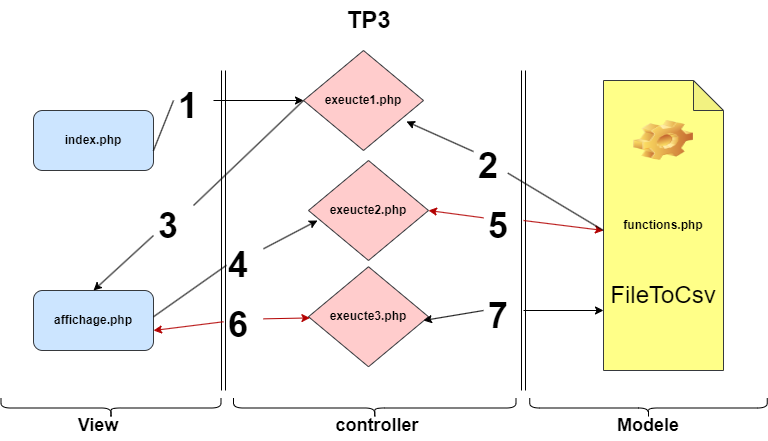

The diagram above was exported from draw.io. Its source (the exported page's mxGraphModel, read from the mxfile embedded in the PNG):
<mxGraphModel dx="1194" dy="814" grid="1" gridSize="10" guides="1" tooltips="1" connect="1" arrows="1" fold="1" page="1" pageScale="1" pageWidth="827" pageHeight="1169" background="#FFFFFF" math="0" shadow="0">
  <root>
    <mxCell id="0" />
    <mxCell id="1" parent="0" />
    <mxCell id="vljDlay27rQES8q4MsSD-1" value="" style="endArrow=none;html=1;rounded=0;shape=link;" edge="1" parent="1">
      <mxGeometry width="50" height="50" relative="1" as="geometry">
        <mxPoint x="260" y="400" as="sourcePoint" />
        <mxPoint x="260" y="80" as="targetPoint" />
      </mxGeometry>
    </mxCell>
    <mxCell id="vljDlay27rQES8q4MsSD-2" value="" style="endArrow=none;html=1;rounded=0;shape=link;" edge="1" parent="1">
      <mxGeometry width="50" height="50" relative="1" as="geometry">
        <mxPoint x="560" y="400" as="sourcePoint" />
        <mxPoint x="560" y="80" as="targetPoint" />
      </mxGeometry>
    </mxCell>
    <mxCell id="vljDlay27rQES8q4MsSD-3" value="&lt;b&gt;index.php&lt;/b&gt;" style="rounded=1;whiteSpace=wrap;html=1;fillColor=#cce5ff;strokeColor=#36393d;" vertex="1" parent="1">
      <mxGeometry x="70" y="120" width="120" height="60" as="geometry" />
    </mxCell>
    <mxCell id="vljDlay27rQES8q4MsSD-4" value="&lt;b&gt;affichage.php&lt;/b&gt;" style="rounded=1;whiteSpace=wrap;html=1;fillColor=#cce5ff;strokeColor=#36393d;" vertex="1" parent="1">
      <mxGeometry x="70" y="300" width="120" height="60" as="geometry" />
    </mxCell>
    <mxCell id="vljDlay27rQES8q4MsSD-6" value="&lt;b&gt;exeucte1.php&lt;/b&gt;" style="rhombus;whiteSpace=wrap;html=1;fillColor=#ffcccc;strokeColor=#36393d;" vertex="1" parent="1">
      <mxGeometry x="340" y="60" width="120" height="100" as="geometry" />
    </mxCell>
    <mxCell id="vljDlay27rQES8q4MsSD-7" value="&lt;b&gt;exeucte2.php&lt;/b&gt;" style="rhombus;whiteSpace=wrap;html=1;fillColor=#ffcccc;strokeColor=#36393d;" vertex="1" parent="1">
      <mxGeometry x="345" y="170" width="120" height="100" as="geometry" />
    </mxCell>
    <mxCell id="vljDlay27rQES8q4MsSD-8" value="&lt;div style=&quot;text-align: justify;&quot;&gt;&lt;b style=&quot;background-color: initial;&quot;&gt;functions.php&lt;/b&gt;&lt;/div&gt;" style="shape=note;whiteSpace=wrap;html=1;backgroundOutline=1;darkOpacity=0.05;fillColor=#ffff88;strokeColor=#36393d;" vertex="1" parent="1">
      <mxGeometry x="640" y="90" width="120" height="290" as="geometry" />
    </mxCell>
    <mxCell id="vljDlay27rQES8q4MsSD-9" value="&lt;font style=&quot;font-size: 18px;&quot;&gt;&lt;b&gt;View&lt;/b&gt;&lt;/font&gt;" style="text;html=1;strokeColor=none;fillColor=none;align=center;verticalAlign=middle;whiteSpace=wrap;rounded=0;" vertex="1" parent="1">
      <mxGeometry x="70" y="420" width="130" height="30" as="geometry" />
    </mxCell>
    <mxCell id="vljDlay27rQES8q4MsSD-10" value="&lt;font style=&quot;font-size: 18px;&quot;&gt;&lt;b&gt;controller&lt;/b&gt;&lt;/font&gt;" style="text;html=1;strokeColor=none;fillColor=none;align=center;verticalAlign=middle;whiteSpace=wrap;rounded=0;" vertex="1" parent="1">
      <mxGeometry x="349" y="420" width="130" height="30" as="geometry" />
    </mxCell>
    <mxCell id="vljDlay27rQES8q4MsSD-11" value="&lt;font style=&quot;font-size: 18px;&quot;&gt;&lt;b&gt;Modele&lt;/b&gt;&lt;/font&gt;" style="text;html=1;strokeColor=none;fillColor=none;align=center;verticalAlign=middle;whiteSpace=wrap;rounded=0;" vertex="1" parent="1">
      <mxGeometry x="620" y="420" width="130" height="30" as="geometry" />
    </mxCell>
    <mxCell id="vljDlay27rQES8q4MsSD-13" value="" style="endArrow=classic;html=1;rounded=0;fontSize=18;entryX=0;entryY=0.5;entryDx=0;entryDy=0;startArrow=none;" edge="1" parent="1" source="vljDlay27rQES8q4MsSD-20" target="vljDlay27rQES8q4MsSD-6">
      <mxGeometry width="50" height="50" relative="1" as="geometry">
        <mxPoint x="190" y="160" as="sourcePoint" />
        <mxPoint x="240" y="110" as="targetPoint" />
      </mxGeometry>
    </mxCell>
    <mxCell id="vljDlay27rQES8q4MsSD-16" value="" style="endArrow=classic;html=1;rounded=0;fontSize=18;entryX=0.5;entryY=0;entryDx=0;entryDy=0;exitX=0;exitY=0.75;exitDx=0;exitDy=0;startArrow=none;" edge="1" parent="1" source="vljDlay27rQES8q4MsSD-22" target="vljDlay27rQES8q4MsSD-4">
      <mxGeometry width="50" height="50" relative="1" as="geometry">
        <mxPoint x="320" y="250" as="sourcePoint" />
        <mxPoint x="370" y="200" as="targetPoint" />
      </mxGeometry>
    </mxCell>
    <mxCell id="vljDlay27rQES8q4MsSD-18" value="" style="endArrow=classic;startArrow=none;html=1;rounded=0;fontSize=18;exitX=1;exitY=0.5;exitDx=0;exitDy=0;fillColor=#e51400;strokeColor=#B20000;" edge="1" parent="1" source="vljDlay27rQES8q4MsSD-24">
      <mxGeometry width="50" height="50" relative="1" as="geometry">
        <mxPoint x="460" y="320" as="sourcePoint" />
        <mxPoint x="640" y="240" as="targetPoint" />
      </mxGeometry>
    </mxCell>
    <mxCell id="vljDlay27rQES8q4MsSD-19" value="" style="endArrow=classic;html=1;rounded=0;fontSize=18;entryX=0.858;entryY=0.71;entryDx=0;entryDy=0;entryPerimeter=0;startArrow=none;" edge="1" parent="1" source="vljDlay27rQES8q4MsSD-21" target="vljDlay27rQES8q4MsSD-6">
      <mxGeometry width="50" height="50" relative="1" as="geometry">
        <mxPoint x="640" y="240" as="sourcePoint" />
        <mxPoint x="690" y="190" as="targetPoint" />
      </mxGeometry>
    </mxCell>
    <mxCell id="vljDlay27rQES8q4MsSD-25" value="" style="shape=image;html=1;verticalLabelPosition=bottom;verticalAlign=top;imageAspect=0;image=img/clipart/Gear_128x128.png;fontSize=18;" vertex="1" parent="1">
      <mxGeometry x="670" y="130" width="60" height="40" as="geometry" />
    </mxCell>
    <mxCell id="vljDlay27rQES8q4MsSD-27" value="" style="shape=curlyBracket;whiteSpace=wrap;html=1;rounded=1;labelPosition=left;verticalLabelPosition=middle;align=right;verticalAlign=middle;fontSize=18;rotation=-90;" vertex="1" parent="1">
      <mxGeometry x="137.5" y="307.5" width="20" height="220" as="geometry" />
    </mxCell>
    <mxCell id="vljDlay27rQES8q4MsSD-28" value="" style="shape=curlyBracket;whiteSpace=wrap;html=1;rounded=1;labelPosition=left;verticalLabelPosition=middle;align=right;verticalAlign=middle;fontSize=18;rotation=-90;" vertex="1" parent="1">
      <mxGeometry x="401.25" y="276.25" width="20" height="282.5" as="geometry" />
    </mxCell>
    <mxCell id="vljDlay27rQES8q4MsSD-29" value="" style="shape=curlyBracket;whiteSpace=wrap;html=1;rounded=1;labelPosition=left;verticalLabelPosition=middle;align=right;verticalAlign=middle;fontSize=18;rotation=-90;" vertex="1" parent="1">
      <mxGeometry x="675" y="298.75" width="20" height="237.5" as="geometry" />
    </mxCell>
    <mxCell id="vljDlay27rQES8q4MsSD-38" value="&lt;font style=&quot;font-size: 24px;&quot;&gt;TP3&lt;/font&gt;" style="text;strokeColor=none;fillColor=none;html=1;fontSize=18;fontStyle=1;verticalAlign=middle;align=center;" vertex="1" parent="1">
      <mxGeometry x="300" y="10" width="210" height="40" as="geometry" />
    </mxCell>
    <mxCell id="vljDlay27rQES8q4MsSD-39" value="&lt;b&gt;exeucte3.php&lt;/b&gt;" style="rhombus;whiteSpace=wrap;html=1;fillColor=#ffcccc;strokeColor=#36393d;" vertex="1" parent="1">
      <mxGeometry x="345" y="276.25" width="120" height="100" as="geometry" />
    </mxCell>
    <mxCell id="vljDlay27rQES8q4MsSD-42" value="FileToCsv" style="text;html=1;strokeColor=none;fillColor=none;align=center;verticalAlign=middle;whiteSpace=wrap;rounded=0;fontSize=24;" vertex="1" parent="1">
      <mxGeometry x="640" y="290" width="120" height="30" as="geometry" />
    </mxCell>
    <mxCell id="vljDlay27rQES8q4MsSD-43" value="" style="endArrow=none;startArrow=classic;html=1;rounded=0;fontSize=18;exitX=1;exitY=0.5;exitDx=0;exitDy=0;fillColor=#e51400;strokeColor=#B20000;" edge="1" parent="1" source="vljDlay27rQES8q4MsSD-7" target="vljDlay27rQES8q4MsSD-24">
      <mxGeometry width="50" height="50" relative="1" as="geometry">
        <mxPoint x="465" y="220" as="sourcePoint" />
        <mxPoint x="640" y="240" as="targetPoint" />
      </mxGeometry>
    </mxCell>
    <mxCell id="vljDlay27rQES8q4MsSD-24" value="&lt;h1&gt;5&lt;/h1&gt;" style="text;html=1;strokeColor=none;fillColor=none;spacing=5;spacingTop=-20;whiteSpace=wrap;overflow=hidden;rounded=0;fontSize=18;" vertex="1" parent="1">
      <mxGeometry x="520" y="200" width="40" height="60" as="geometry" />
    </mxCell>
    <mxCell id="vljDlay27rQES8q4MsSD-44" value="" style="endArrow=none;html=1;rounded=0;fontSize=18;entryX=0.858;entryY=0.71;entryDx=0;entryDy=0;entryPerimeter=0;" edge="1" parent="1" target="vljDlay27rQES8q4MsSD-21">
      <mxGeometry width="50" height="50" relative="1" as="geometry">
        <mxPoint x="640" y="240" as="sourcePoint" />
        <mxPoint x="442.96000000000004" y="131" as="targetPoint" />
      </mxGeometry>
    </mxCell>
    <mxCell id="vljDlay27rQES8q4MsSD-21" value="&lt;h1&gt;2&lt;/h1&gt;" style="text;html=1;strokeColor=none;fillColor=none;spacing=5;spacingTop=-20;whiteSpace=wrap;overflow=hidden;rounded=0;fontSize=18;" vertex="1" parent="1">
      <mxGeometry x="510" y="140" width="40" height="60" as="geometry" />
    </mxCell>
    <mxCell id="vljDlay27rQES8q4MsSD-47" value="" style="endArrow=none;html=1;rounded=0;fontSize=18;entryX=1;entryY=0.25;entryDx=0;entryDy=0;exitX=0;exitY=0.5;exitDx=0;exitDy=0;" edge="1" parent="1" source="vljDlay27rQES8q4MsSD-6" target="vljDlay27rQES8q4MsSD-22">
      <mxGeometry width="50" height="50" relative="1" as="geometry">
        <mxPoint x="340" y="110" as="sourcePoint" />
        <mxPoint x="130" y="300" as="targetPoint" />
        <Array as="points" />
      </mxGeometry>
    </mxCell>
    <mxCell id="vljDlay27rQES8q4MsSD-22" value="&lt;h1&gt;3&lt;/h1&gt;" style="text;html=1;strokeColor=none;fillColor=none;spacing=5;spacingTop=-20;whiteSpace=wrap;overflow=hidden;rounded=0;fontSize=18;" vertex="1" parent="1">
      <mxGeometry x="190" y="200" width="40" height="60" as="geometry" />
    </mxCell>
    <mxCell id="vljDlay27rQES8q4MsSD-48" value="" style="endArrow=none;html=1;rounded=0;fontSize=18;entryX=0;entryY=0.5;entryDx=0;entryDy=0;" edge="1" parent="1" target="vljDlay27rQES8q4MsSD-20">
      <mxGeometry width="50" height="50" relative="1" as="geometry">
        <mxPoint x="190" y="160" as="sourcePoint" />
        <mxPoint x="340" y="110" as="targetPoint" />
      </mxGeometry>
    </mxCell>
    <mxCell id="vljDlay27rQES8q4MsSD-20" value="&lt;h1&gt;1&lt;/h1&gt;" style="text;html=1;strokeColor=none;fillColor=none;spacing=5;spacingTop=-20;whiteSpace=wrap;overflow=hidden;rounded=0;fontSize=18;" vertex="1" parent="1">
      <mxGeometry x="210" y="80" width="40" height="60" as="geometry" />
    </mxCell>
    <mxCell id="vljDlay27rQES8q4MsSD-51" value="" style="endArrow=classic;html=1;rounded=0;fontSize=24;entryX=0.075;entryY=0.6;entryDx=0;entryDy=0;entryPerimeter=0;startArrow=none;" edge="1" parent="1" source="vljDlay27rQES8q4MsSD-23" target="vljDlay27rQES8q4MsSD-7">
      <mxGeometry width="50" height="50" relative="1" as="geometry">
        <mxPoint x="190" y="326.25" as="sourcePoint" />
        <mxPoint x="240" y="276.25" as="targetPoint" />
      </mxGeometry>
    </mxCell>
    <mxCell id="vljDlay27rQES8q4MsSD-56" value="" style="endArrow=none;html=1;rounded=0;fontSize=24;entryX=0.075;entryY=0.6;entryDx=0;entryDy=0;entryPerimeter=0;" edge="1" parent="1" target="vljDlay27rQES8q4MsSD-23">
      <mxGeometry width="50" height="50" relative="1" as="geometry">
        <mxPoint x="190" y="326.25" as="sourcePoint" />
        <mxPoint x="354" y="230" as="targetPoint" />
      </mxGeometry>
    </mxCell>
    <mxCell id="vljDlay27rQES8q4MsSD-23" value="&lt;h1&gt;4&lt;/h1&gt;" style="text;html=1;strokeColor=none;fillColor=none;spacing=5;spacingTop=-20;whiteSpace=wrap;overflow=hidden;rounded=0;fontSize=18;" vertex="1" parent="1">
      <mxGeometry x="260" y="238.75" width="40" height="60" as="geometry" />
    </mxCell>
    <mxCell id="vljDlay27rQES8q4MsSD-58" value="" style="endArrow=classic;startArrow=none;html=1;rounded=0;fontSize=24;fillColor=#e51400;strokeColor=#B20000;" edge="1" parent="1" source="vljDlay27rQES8q4MsSD-60" target="vljDlay27rQES8q4MsSD-39">
      <mxGeometry width="50" height="50" relative="1" as="geometry">
        <mxPoint x="190" y="340" as="sourcePoint" />
        <mxPoint x="240" y="290" as="targetPoint" />
      </mxGeometry>
    </mxCell>
    <mxCell id="vljDlay27rQES8q4MsSD-59" value="" style="endArrow=classic;startArrow=none;html=1;rounded=0;fontSize=24;entryX=0;entryY=1;entryDx=0;entryDy=0;" edge="1" parent="1" source="vljDlay27rQES8q4MsSD-61" target="vljDlay27rQES8q4MsSD-42">
      <mxGeometry width="50" height="50" relative="1" as="geometry">
        <mxPoint x="460" y="330" as="sourcePoint" />
        <mxPoint x="510" y="280" as="targetPoint" />
      </mxGeometry>
    </mxCell>
    <mxCell id="vljDlay27rQES8q4MsSD-62" value="" style="endArrow=none;startArrow=classic;html=1;rounded=0;fontSize=24;entryX=0;entryY=0.5;entryDx=0;entryDy=0;" edge="1" parent="1" target="vljDlay27rQES8q4MsSD-61">
      <mxGeometry width="50" height="50" relative="1" as="geometry">
        <mxPoint x="460" y="330" as="sourcePoint" />
        <mxPoint x="640" y="320" as="targetPoint" />
      </mxGeometry>
    </mxCell>
    <mxCell id="vljDlay27rQES8q4MsSD-61" value="&lt;h1&gt;7&lt;/h1&gt;" style="text;html=1;strokeColor=none;fillColor=none;spacing=5;spacingTop=-20;whiteSpace=wrap;overflow=hidden;rounded=0;fontSize=18;" vertex="1" parent="1">
      <mxGeometry x="520" y="290" width="40" height="60" as="geometry" />
    </mxCell>
    <mxCell id="vljDlay27rQES8q4MsSD-63" value="" style="endArrow=none;startArrow=classic;html=1;rounded=0;fontSize=24;fillColor=#e51400;strokeColor=#B20000;" edge="1" parent="1" target="vljDlay27rQES8q4MsSD-60">
      <mxGeometry width="50" height="50" relative="1" as="geometry">
        <mxPoint x="190" y="340" as="sourcePoint" />
        <mxPoint x="349.2764578833694" y="329.81371490280776" as="targetPoint" />
      </mxGeometry>
    </mxCell>
    <mxCell id="vljDlay27rQES8q4MsSD-60" value="&lt;h1&gt;6&lt;/h1&gt;" style="text;html=1;strokeColor=none;fillColor=none;spacing=5;spacingTop=-20;whiteSpace=wrap;overflow=hidden;rounded=0;fontSize=18;" vertex="1" parent="1">
      <mxGeometry x="260" y="298.75" width="40" height="60" as="geometry" />
    </mxCell>
  </root>
</mxGraphModel>